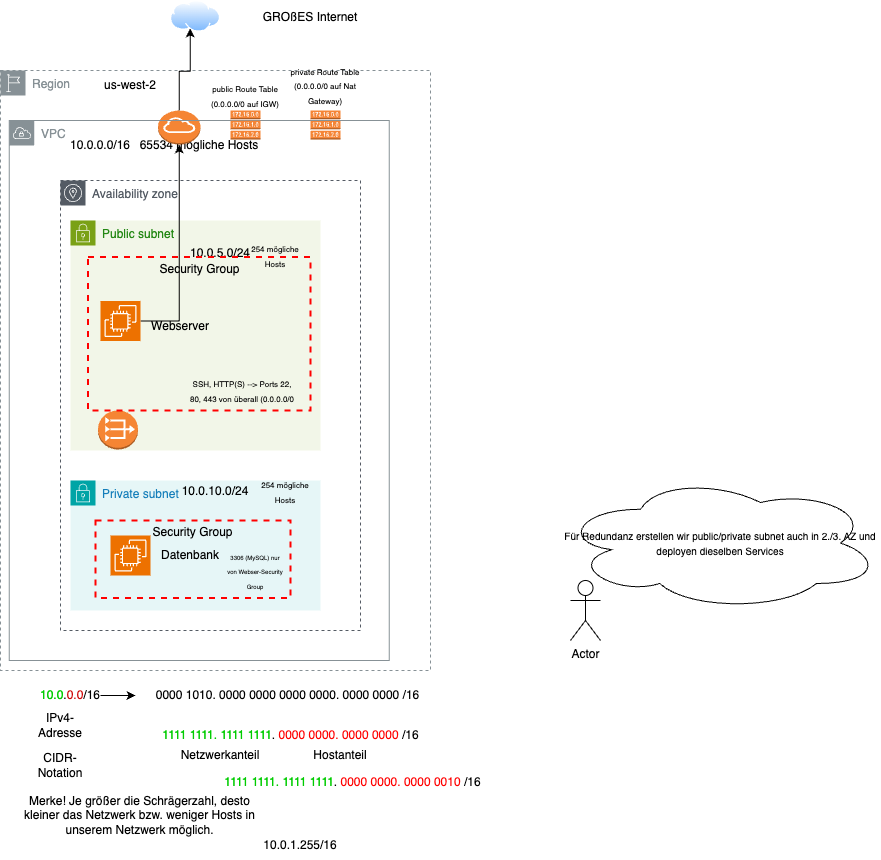

The diagram above was exported from draw.io. Its source (the exported page's mxGraphModel, read from the mxfile embedded in the PNG):
<mxGraphModel dx="2081" dy="1003" grid="1" gridSize="10" guides="1" tooltips="1" connect="1" arrows="1" fold="1" page="1" pageScale="1" pageWidth="1169" pageHeight="827" math="0" shadow="0">
  <root>
    <mxCell id="0" />
    <mxCell id="1" parent="0" />
    <mxCell id="w8iG2MjJuLjTD7SWvWNW-1" value="Region" style="sketch=0;outlineConnect=0;gradientColor=none;html=1;whiteSpace=wrap;fontSize=12;fontStyle=0;shape=mxgraph.aws4.group;grIcon=mxgraph.aws4.group_region;strokeColor=#879196;fillColor=none;verticalAlign=top;align=left;spacingLeft=30;fontColor=#879196;dashed=1;" parent="1" vertex="1">
      <mxGeometry x="10" y="130" width="430" height="600" as="geometry" />
    </mxCell>
    <mxCell id="w8iG2MjJuLjTD7SWvWNW-2" value="Availability zone" style="sketch=0;outlineConnect=0;gradientColor=none;html=1;whiteSpace=wrap;fontSize=12;fontStyle=0;shape=mxgraph.aws4.group;grIcon=mxgraph.aws4.group_availability_zone;strokeColor=#545B64;fillColor=none;verticalAlign=top;align=left;spacingLeft=30;fontColor=#545B64;dashed=1;" parent="1" vertex="1">
      <mxGeometry x="70" y="240" width="300" height="450" as="geometry" />
    </mxCell>
    <mxCell id="w8iG2MjJuLjTD7SWvWNW-5" value="Public subnet" style="points=[[0,0],[0.25,0],[0.5,0],[0.75,0],[1,0],[1,0.25],[1,0.5],[1,0.75],[1,1],[0.75,1],[0.5,1],[0.25,1],[0,1],[0,0.75],[0,0.5],[0,0.25]];outlineConnect=0;gradientColor=none;html=1;whiteSpace=wrap;fontSize=12;fontStyle=0;container=1;pointerEvents=0;collapsible=0;recursiveResize=0;shape=mxgraph.aws4.group;grIcon=mxgraph.aws4.group_security_group;grStroke=0;strokeColor=#7AA116;fillColor=#F2F6E8;verticalAlign=top;align=left;spacingLeft=30;fontColor=#248814;dashed=0;" parent="1" vertex="1">
      <mxGeometry x="80" y="280" width="250" height="230" as="geometry" />
    </mxCell>
    <mxCell id="w8iG2MjJuLjTD7SWvWNW-24" value="10.0.5.0/24" style="text;html=1;align=center;verticalAlign=middle;whiteSpace=wrap;rounded=0;" parent="w8iG2MjJuLjTD7SWvWNW-5" vertex="1">
      <mxGeometry x="120" y="18" width="60" height="30" as="geometry" />
    </mxCell>
    <mxCell id="w8iG2MjJuLjTD7SWvWNW-8" value="Private subnet" style="points=[[0,0],[0.25,0],[0.5,0],[0.75,0],[1,0],[1,0.25],[1,0.5],[1,0.75],[1,1],[0.75,1],[0.5,1],[0.25,1],[0,1],[0,0.75],[0,0.5],[0,0.25]];outlineConnect=0;gradientColor=none;html=1;whiteSpace=wrap;fontSize=12;fontStyle=0;container=1;pointerEvents=0;collapsible=0;recursiveResize=0;shape=mxgraph.aws4.group;grIcon=mxgraph.aws4.group_security_group;grStroke=0;strokeColor=#00A4A6;fillColor=#E6F6F7;verticalAlign=top;align=left;spacingLeft=30;fontColor=#147EBA;dashed=0;" parent="1" vertex="1">
      <mxGeometry x="80" y="540" width="250" height="130" as="geometry" />
    </mxCell>
    <mxCell id="w8iG2MjJuLjTD7SWvWNW-28" value="10.0.10.0/24" style="text;html=1;align=center;verticalAlign=middle;whiteSpace=wrap;rounded=0;" parent="w8iG2MjJuLjTD7SWvWNW-8" vertex="1">
      <mxGeometry x="115" y="-4" width="60" height="30" as="geometry" />
    </mxCell>
    <mxCell id="w8iG2MjJuLjTD7SWvWNW-29" value="&lt;font style=&quot;font-size: 8px;&quot;&gt;254 mögliche Hosts&lt;/font&gt;" style="text;html=1;align=center;verticalAlign=middle;whiteSpace=wrap;rounded=0;" parent="w8iG2MjJuLjTD7SWvWNW-8" vertex="1">
      <mxGeometry x="180" y="8" width="70" height="6" as="geometry" />
    </mxCell>
    <mxCell id="w8iG2MjJuLjTD7SWvWNW-12" value="us-west-2" style="text;html=1;align=center;verticalAlign=middle;whiteSpace=wrap;rounded=0;" parent="1" vertex="1">
      <mxGeometry x="110" y="130" width="60" height="30" as="geometry" />
    </mxCell>
    <mxCell id="w8iG2MjJuLjTD7SWvWNW-13" value="10.0.0.0/16" style="text;html=1;align=center;verticalAlign=middle;whiteSpace=wrap;rounded=0;" parent="1" vertex="1">
      <mxGeometry x="80" y="190" width="60" height="30" as="geometry" />
    </mxCell>
    <mxCell id="w8iG2MjJuLjTD7SWvWNW-18" style="edgeStyle=orthogonalEdgeStyle;rounded=0;orthogonalLoop=1;jettySize=auto;html=1;" parent="1" source="w8iG2MjJuLjTD7SWvWNW-14" target="w8iG2MjJuLjTD7SWvWNW-17" edge="1">
      <mxGeometry relative="1" as="geometry" />
    </mxCell>
    <mxCell id="w8iG2MjJuLjTD7SWvWNW-14" value="&lt;font color=&quot;#00cc00&quot;&gt;10.0&lt;/font&gt;.&lt;font color=&quot;#cc0000&quot;&gt;0.0&lt;/font&gt;/16" style="text;html=1;align=center;verticalAlign=middle;whiteSpace=wrap;rounded=0;" parent="1" vertex="1">
      <mxGeometry x="50" y="740" width="60" height="30" as="geometry" />
    </mxCell>
    <mxCell id="w8iG2MjJuLjTD7SWvWNW-15" value="IPv4-Adresse" style="text;html=1;align=center;verticalAlign=middle;whiteSpace=wrap;rounded=0;" parent="1" vertex="1">
      <mxGeometry x="40" y="770" width="60" height="30" as="geometry" />
    </mxCell>
    <mxCell id="w8iG2MjJuLjTD7SWvWNW-16" value="CIDR-Notation" style="text;html=1;align=center;verticalAlign=middle;whiteSpace=wrap;rounded=0;" parent="1" vertex="1">
      <mxGeometry x="40" y="810" width="60" height="30" as="geometry" />
    </mxCell>
    <mxCell id="w8iG2MjJuLjTD7SWvWNW-17" value="0000 1010. 0000 0000 0000 0000. 0000 0000 /16" style="text;html=1;align=center;verticalAlign=middle;whiteSpace=wrap;rounded=0;" parent="1" vertex="1">
      <mxGeometry x="145" y="740" width="305" height="30" as="geometry" />
    </mxCell>
    <mxCell id="w8iG2MjJuLjTD7SWvWNW-19" value="&lt;font color=&quot;#00cc00&quot;&gt;1111 1111. 1111 1111&lt;/font&gt;. &lt;font color=&quot;#ff0000&quot;&gt;0000 0000. 0000 0000&lt;/font&gt; /16" style="text;html=1;align=center;verticalAlign=middle;whiteSpace=wrap;rounded=0;" parent="1" vertex="1">
      <mxGeometry x="147.5" y="780" width="305" height="30" as="geometry" />
    </mxCell>
    <mxCell id="w8iG2MjJuLjTD7SWvWNW-20" value="Netzwerkanteil" style="text;html=1;align=center;verticalAlign=middle;whiteSpace=wrap;rounded=0;" parent="1" vertex="1">
      <mxGeometry x="170" y="800" width="120" height="30" as="geometry" />
    </mxCell>
    <mxCell id="w8iG2MjJuLjTD7SWvWNW-21" value="Hostanteil" style="text;html=1;align=center;verticalAlign=middle;whiteSpace=wrap;rounded=0;" parent="1" vertex="1">
      <mxGeometry x="290" y="800" width="120" height="30" as="geometry" />
    </mxCell>
    <mxCell id="w8iG2MjJuLjTD7SWvWNW-22" value="Merke! Je größer die Schrägerzahl, desto kleiner das Netzwerk bzw. weniger Hosts in unserem Netzwerk möglich." style="text;html=1;align=center;verticalAlign=middle;whiteSpace=wrap;rounded=0;" parent="1" vertex="1">
      <mxGeometry x="27.5" y="860" width="242.5" height="30" as="geometry" />
    </mxCell>
    <mxCell id="w8iG2MjJuLjTD7SWvWNW-23" value="65534 mögliche Hosts" style="text;html=1;align=center;verticalAlign=middle;whiteSpace=wrap;rounded=0;" parent="1" vertex="1">
      <mxGeometry x="128.75" y="190" width="160" height="30" as="geometry" />
    </mxCell>
    <mxCell id="w8iG2MjJuLjTD7SWvWNW-25" value="&lt;font style=&quot;font-size: 8px;&quot;&gt;254 mögliche Hosts&lt;/font&gt;" style="text;html=1;align=center;verticalAlign=middle;whiteSpace=wrap;rounded=0;" parent="1" vertex="1">
      <mxGeometry x="250" y="312" width="70" height="6" as="geometry" />
    </mxCell>
    <mxCell id="w8iG2MjJuLjTD7SWvWNW-27" style="edgeStyle=orthogonalEdgeStyle;rounded=0;orthogonalLoop=1;jettySize=auto;html=1;exitX=0.5;exitY=1;exitDx=0;exitDy=0;" parent="1" source="w8iG2MjJuLjTD7SWvWNW-25" target="w8iG2MjJuLjTD7SWvWNW-25" edge="1">
      <mxGeometry relative="1" as="geometry" />
    </mxCell>
    <mxCell id="w8iG2MjJuLjTD7SWvWNW-34" value="&lt;font color=&quot;#00cc00&quot;&gt;1111 1111. 1111 1111&lt;/font&gt;. &lt;font color=&quot;#ff0000&quot;&gt;0000 0000. 0000 0010&lt;/font&gt;&amp;nbsp;/16" style="text;html=1;align=center;verticalAlign=middle;whiteSpace=wrap;rounded=0;" parent="1" vertex="1">
      <mxGeometry x="210" y="827" width="305" height="30" as="geometry" />
    </mxCell>
    <mxCell id="w8iG2MjJuLjTD7SWvWNW-35" value="10.0.1.255/16" style="text;html=1;align=center;verticalAlign=middle;whiteSpace=wrap;rounded=0;" parent="1" vertex="1">
      <mxGeometry x="280" y="890" width="60" height="30" as="geometry" />
    </mxCell>
    <mxCell id="w8iG2MjJuLjTD7SWvWNW-51" style="edgeStyle=orthogonalEdgeStyle;rounded=0;orthogonalLoop=1;jettySize=auto;html=1;" parent="1" source="w8iG2MjJuLjTD7SWvWNW-37" target="w8iG2MjJuLjTD7SWvWNW-46" edge="1">
      <mxGeometry relative="1" as="geometry" />
    </mxCell>
    <mxCell id="w8iG2MjJuLjTD7SWvWNW-39" value="" style="sketch=0;points=[[0,0,0],[0.25,0,0],[0.5,0,0],[0.75,0,0],[1,0,0],[0,1,0],[0.25,1,0],[0.5,1,0],[0.75,1,0],[1,1,0],[0,0.25,0],[0,0.5,0],[0,0.75,0],[1,0.25,0],[1,0.5,0],[1,0.75,0]];outlineConnect=0;fontColor=#232F3E;fillColor=#ED7100;strokeColor=#ffffff;dashed=0;verticalLabelPosition=bottom;verticalAlign=top;align=center;html=1;fontSize=12;fontStyle=0;aspect=fixed;shape=mxgraph.aws4.resourceIcon;resIcon=mxgraph.aws4.ec2;" parent="1" vertex="1">
      <mxGeometry x="120" y="595" width="40" height="40" as="geometry" />
    </mxCell>
    <mxCell id="w8iG2MjJuLjTD7SWvWNW-46" value="" style="outlineConnect=0;dashed=0;verticalLabelPosition=bottom;verticalAlign=top;align=center;html=1;shape=mxgraph.aws3.internet_gateway;fillColor=#F58534;gradientColor=none;" parent="1" vertex="1">
      <mxGeometry x="167.5" y="170" width="42.5" height="34" as="geometry" />
    </mxCell>
    <mxCell id="w8iG2MjJuLjTD7SWvWNW-47" value="" style="outlineConnect=0;dashed=0;verticalLabelPosition=bottom;verticalAlign=top;align=center;html=1;shape=mxgraph.aws3.vpc_nat_gateway;fillColor=#F58534;gradientColor=none;" parent="1" vertex="1">
      <mxGeometry x="107.5" y="470" width="40" height="39" as="geometry" />
    </mxCell>
    <mxCell id="w8iG2MjJuLjTD7SWvWNW-49" value="" style="outlineConnect=0;dashed=0;verticalLabelPosition=bottom;verticalAlign=top;align=center;html=1;shape=mxgraph.aws3.route_table;fillColor=#F58536;gradientColor=none;" parent="1" vertex="1">
      <mxGeometry x="320" y="170" width="30" height="29" as="geometry" />
    </mxCell>
    <mxCell id="w8iG2MjJuLjTD7SWvWNW-50" value="" style="image;aspect=fixed;perimeter=ellipsePerimeter;html=1;align=center;shadow=0;dashed=0;spacingTop=3;image=img/lib/active_directory/internet_cloud.svg;" parent="1" vertex="1">
      <mxGeometry x="180" y="60" width="50" height="31.5" as="geometry" />
    </mxCell>
    <mxCell id="w8iG2MjJuLjTD7SWvWNW-52" style="edgeStyle=orthogonalEdgeStyle;rounded=0;orthogonalLoop=1;jettySize=auto;html=1;entryX=0.396;entryY=0.885;entryDx=0;entryDy=0;entryPerimeter=0;" parent="1" source="w8iG2MjJuLjTD7SWvWNW-46" target="w8iG2MjJuLjTD7SWvWNW-50" edge="1">
      <mxGeometry relative="1" as="geometry" />
    </mxCell>
    <mxCell id="w8iG2MjJuLjTD7SWvWNW-55" value="Security Group" style="fontStyle=0;verticalAlign=top;align=center;spacingTop=-2;fillColor=none;rounded=0;whiteSpace=wrap;html=1;strokeColor=#FF0000;strokeWidth=2;dashed=1;container=1;collapsible=0;expand=0;recursiveResize=0;" parent="1" vertex="1">
      <mxGeometry x="97.5" y="316.5" width="222.5" height="153.5" as="geometry" />
    </mxCell>
    <mxCell id="w8iG2MjJuLjTD7SWvWNW-56" value="&lt;font style=&quot;font-size: 8px;&quot;&gt;SSH, HTTP(S) --&amp;gt; Ports 22, 80, 443 von überall (0.0.0.0/0&lt;/font&gt;" style="text;html=1;align=center;verticalAlign=middle;whiteSpace=wrap;rounded=0;" parent="w8iG2MjJuLjTD7SWvWNW-55" vertex="1">
      <mxGeometry x="100" y="118.5" width="107.5" height="30" as="geometry" />
    </mxCell>
    <mxCell id="w8iG2MjJuLjTD7SWvWNW-37" value="" style="sketch=0;points=[[0,0,0],[0.25,0,0],[0.5,0,0],[0.75,0,0],[1,0,0],[0,1,0],[0.25,1,0],[0.5,1,0],[0.75,1,0],[1,1,0],[0,0.25,0],[0,0.5,0],[0,0.75,0],[1,0.25,0],[1,0.5,0],[1,0.75,0]];outlineConnect=0;fontColor=#232F3E;fillColor=#ED7100;strokeColor=#ffffff;dashed=0;verticalLabelPosition=bottom;verticalAlign=top;align=center;html=1;fontSize=12;fontStyle=0;aspect=fixed;shape=mxgraph.aws4.resourceIcon;resIcon=mxgraph.aws4.ec2;" parent="w8iG2MjJuLjTD7SWvWNW-55" vertex="1">
      <mxGeometry x="12.5" y="44" width="40" height="40" as="geometry" />
    </mxCell>
    <mxCell id="w8iG2MjJuLjTD7SWvWNW-38" value="Webserver" style="text;html=1;align=center;verticalAlign=middle;whiteSpace=wrap;rounded=0;" parent="w8iG2MjJuLjTD7SWvWNW-55" vertex="1">
      <mxGeometry x="62.5" y="54" width="60" height="30" as="geometry" />
    </mxCell>
    <mxCell id="w8iG2MjJuLjTD7SWvWNW-65" value="VPC" style="sketch=0;outlineConnect=0;gradientColor=none;html=1;whiteSpace=wrap;fontSize=12;fontStyle=0;shape=mxgraph.aws4.group;grIcon=mxgraph.aws4.group_vpc;strokeColor=#879196;fillColor=none;verticalAlign=top;align=left;spacingLeft=30;fontColor=#879196;dashed=0;" parent="w8iG2MjJuLjTD7SWvWNW-55" vertex="1">
      <mxGeometry x="-78.75" y="-136.5" width="380" height="540" as="geometry" />
    </mxCell>
    <mxCell id="w8iG2MjJuLjTD7SWvWNW-57" value="Security Group" style="fontStyle=0;verticalAlign=top;align=center;spacingTop=-2;fillColor=none;rounded=0;whiteSpace=wrap;html=1;strokeColor=#FF0000;strokeWidth=2;dashed=1;container=1;collapsible=0;expand=0;recursiveResize=0;" parent="1" vertex="1">
      <mxGeometry x="105" y="580" width="195" height="77.5" as="geometry" />
    </mxCell>
    <mxCell id="w8iG2MjJuLjTD7SWvWNW-40" value="Datenbank" style="text;html=1;align=center;verticalAlign=middle;whiteSpace=wrap;rounded=0;" parent="w8iG2MjJuLjTD7SWvWNW-57" vertex="1">
      <mxGeometry x="65" y="20" width="60" height="30" as="geometry" />
    </mxCell>
    <mxCell id="w8iG2MjJuLjTD7SWvWNW-58" value="&lt;font style=&quot;font-size: 6px;&quot;&gt;3306 (MySQL) nur von Webser-Security Group&lt;/font&gt;" style="text;html=1;align=center;verticalAlign=middle;whiteSpace=wrap;rounded=0;" parent="w8iG2MjJuLjTD7SWvWNW-57" vertex="1">
      <mxGeometry x="130" y="35" width="60" height="30" as="geometry" />
    </mxCell>
    <mxCell id="w8iG2MjJuLjTD7SWvWNW-62" value="&lt;font style=&quot;font-size: 8px;&quot;&gt;public Route Table (0.0.0.0/0 auf IGW)&lt;/font&gt;" style="text;html=1;align=center;verticalAlign=middle;whiteSpace=wrap;rounded=0;" parent="1" vertex="1">
      <mxGeometry x="210" y="140" width="90" height="30" as="geometry" />
    </mxCell>
    <mxCell id="w8iG2MjJuLjTD7SWvWNW-63" value="&lt;font style=&quot;font-size: 8px;&quot;&gt;private Route Table (0.0.0.0/0 auf Nat Gateway)&lt;/font&gt;" style="text;html=1;align=center;verticalAlign=middle;whiteSpace=wrap;rounded=0;" parent="1" vertex="1">
      <mxGeometry x="290" y="130" width="90" height="30" as="geometry" />
    </mxCell>
    <mxCell id="w8iG2MjJuLjTD7SWvWNW-64" value="GROßES Internet" style="text;html=1;align=center;verticalAlign=middle;whiteSpace=wrap;rounded=0;" parent="1" vertex="1">
      <mxGeometry x="240" y="61.5" width="160" height="30" as="geometry" />
    </mxCell>
    <mxCell id="w8iG2MjJuLjTD7SWvWNW-48" value="" style="outlineConnect=0;dashed=0;verticalLabelPosition=bottom;verticalAlign=top;align=center;html=1;shape=mxgraph.aws3.route_table;fillColor=#F58536;gradientColor=none;" parent="1" vertex="1">
      <mxGeometry x="240" y="170" width="30" height="29" as="geometry" />
    </mxCell>
    <mxCell id="SgGQ-VTmLwI4Rc6uraaZ-1" value="Actor" style="shape=umlActor;verticalLabelPosition=bottom;verticalAlign=top;html=1;outlineConnect=0;" vertex="1" parent="1">
      <mxGeometry x="580" y="640" width="30" height="60" as="geometry" />
    </mxCell>
    <mxCell id="SgGQ-VTmLwI4Rc6uraaZ-2" value="&lt;font style=&quot;font-size: 10px;&quot;&gt;Für Redundanz erstellen wir public/private subnet auch in 2./3. AZ und deployen dieselben Services&lt;/font&gt;" style="ellipse;shape=cloud;whiteSpace=wrap;html=1;" vertex="1" parent="1">
      <mxGeometry x="570" y="535" width="320" height="135" as="geometry" />
    </mxCell>
  </root>
</mxGraphModel>